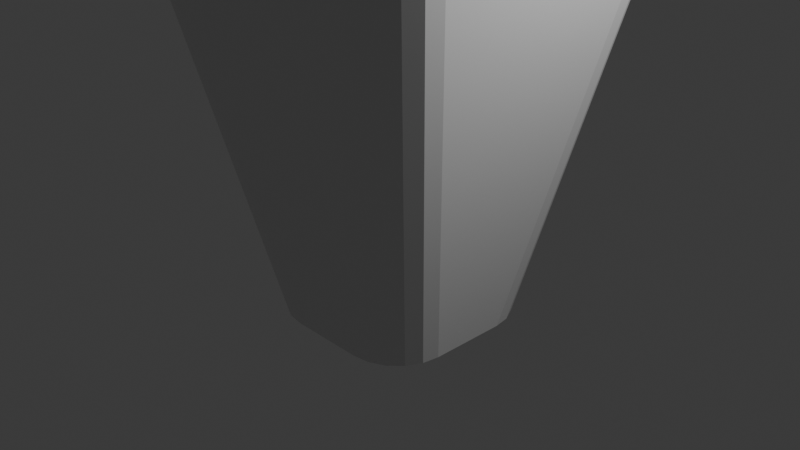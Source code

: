 # Source: pot_de_fleur.blend  (saved by Blender 4.1.23; exported with 4.5.12 LTS)
import bpy
from mathutils import Matrix  # noqa: F401  (used for matrix-valued properties, if any)

bpy.ops.wm.read_factory_settings(use_empty=True)
scene = bpy.context.scene
scene.name = 'Scene'

# ---- collections
col_collection = bpy.data.collections.new('Collection'); scene.collection.children.link(col_collection)

# ---- materials (node trees are filled in below, after node groups)
mat_material = bpy.data.materials.new('Material')
mat_material.alpha_threshold = 0.0
mat_material.use_transparent_shadow = False
mat_material.roughness = 0.5
mat_material.line_color = (0.0, 0.0, 0.0, 1.0)

# ---- material node trees
mat_material.use_nodes = True; mat_material.node_tree.nodes.clear()
_N = mat_material.node_tree.nodes; _L = mat_material.node_tree.links
n0 = _N.new('ShaderNodeOutputMaterial'); n0.name = 'Material Output'; n0.location = (300, 300)
n1 = _N.new('ShaderNodeBsdfPrincipled'); n1.name = 'Principled BSDF'; n1.location = (10, 300)
n1.inputs[3].default_value = 1.45
_L.new(n1.outputs[0], n0.inputs[0])
n0.is_active_output = True

# ---- world
world_world = bpy.data.worlds.new('World'); scene.world = world_world
world_world.use_nodes = True; world_world.node_tree.nodes.clear()
_N = world_world.node_tree.nodes; _L = world_world.node_tree.links
n0 = _N.new('ShaderNodeOutputWorld'); n0.name = 'World Output'; n0.location = (300, 300)
n1 = _N.new('ShaderNodeBackground'); n1.name = 'Background'; n1.location = (10, 300)
n1.inputs[0].default_value = (0.05088, 0.05088, 0.05088, 1.0)
_L.new(n1.outputs[0], n0.inputs[0])
n0.is_active_output = True
world_world.color = (0.05088, 0.05088, 0.05088)
world_world.use_sun_shadow = False
world_world.sun_shadow_jitter_overblur = 0.0

# ---- cameras
cam_camera = bpy.data.cameras.new('Camera')
cam_camera.clip_end = 100.0
cam_camera.ortho_scale = 7.314

# ---- lights
light_light = bpy.data.lights.new('Light', 'POINT')
light_light.transmission_factor = 0.0
light_light.use_soft_falloff = False
light_light.energy = 1000.0
light_light.shadow_soft_size = 0.1
light_light.shadow_maximum_resolution = 0.006
light_light.use_absolute_resolution = True

# ---- meshes
me_cube = bpy.data.meshes.new('Cube')
me_cube.from_pydata([(1.675, 1.682, 3.75), (1.675, -1.687, 3.75), (-1.688, 1.682, 3.75), (-1.688, -1.687, 3.75), (0.8031, -0.8031, -0.478), (-0.8031, -0.8031, -0.478), (0.8031, 0.8031, -0.478), (-0.8031, 0.8031, -0.478), (0.4207, 1.0, -1.0), (1.0, 0.4205, -1.0), (0.5997, 0.9716, -1.0), (0.7612, 0.8893, -1.0), (0.8894, 0.7611, -1.0), (0.9716, 0.5996, -1.0), (1.0, -0.4204, -1.0), (0.4207, -1.0, -1.0), (0.9716, -0.5995, -1.0), (0.8894, -0.7611, -1.0), (0.7612, -0.8893, -1.0), (0.5997, -0.9716, -1.0), (-1.0, 0.4205, -1.0), (-0.4204, 1.0, -1.0), (-0.9716, 0.5996, -1.0), (-0.8893, 0.7611, -1.0), (-0.7611, 0.8893, -1.0), (-0.5995, 0.9716, -1.0), (-0.4204, -1.0, -1.0), (-1.0, -0.4204, -1.0), (-0.5995, -0.9716, -1.0), (-0.7611, -0.8893, -1.0), (-0.8893, -0.7611, -1.0), (-0.9716, -0.5995, -1.0), (1.377, -1.968, 3.75), (1.957, -1.388, 3.75), (1.556, -1.94, 3.75), (1.718, -1.857, 3.75), (1.846, -1.729, 3.75), (1.928, -1.568, 3.75), (-1.969, -1.388, 3.75), (-1.389, -1.968, 3.75), (-1.94, -1.568, 3.75), (-1.858, -1.729, 3.75), (-1.73, -1.857, 3.75), (-1.568, -1.94, 3.75), (1.957, 1.384, 3.75), (1.377, 1.963, 3.75), (1.928, 1.563, 3.75), (1.846, 1.724, 3.75), (1.718, 1.852, 3.75), (1.556, 1.935, 3.75), (-1.389, 1.963, 3.75), (-1.969, 1.384, 3.75), (-1.568, 1.935, 3.75), (-1.73, 1.852, 3.75), (-1.858, 1.724, 3.75), (-1.94, 1.563, 3.75), (0.4287, 0.4329, 3.75), (0.4287, -0.438, 3.75), (-0.4409, 0.4329, 3.75), (-0.4409, -0.438, 3.75), (1.751, -1.762, 3.915), (-1.763, -1.762, 3.915), (1.751, 1.757, 3.915), (-1.763, 1.757, 3.915), (0.8394, -0.8391, -0.5033), (-0.8389, -0.8391, -0.5033), (0.8394, 0.8393, -0.5033), (-0.8389, 0.8393, -0.5033), (1.839, -1.851, 3.915), (1.439, -2.056, 3.915), (1.626, -2.027, 3.915), (1.795, -1.941, 3.915), (1.929, -1.807, 3.915), (2.015, -1.638, 3.915), (2.045, -1.451, 3.915), (-1.851, -1.851, 3.915), (-2.057, -1.451, 3.915), (-2.027, -1.638, 3.915), (-1.941, -1.807, 3.915), (-1.807, -1.941, 3.915), (-1.638, -2.027, 3.915), (-1.451, -2.056, 3.915), (1.839, 1.846, 3.915), (2.045, 1.446, 3.915), (2.015, 1.633, 3.915), (1.929, 1.802, 3.915), (1.795, 1.936, 3.915), (1.626, 2.022, 3.915), (1.439, 2.051, 3.915), (-1.851, 1.846, 3.915), (-1.451, 2.051, 3.915), (-1.638, 2.022, 3.915), (-1.807, 1.936, 3.915), (-1.941, 1.802, 3.915), (-2.027, 1.633, 3.915), (-2.057, 1.446, 3.915), (0.4482, -0.4576, 3.915), (-0.4604, -0.4576, 3.915), (0.4482, 0.4525, 3.915), (-0.4604, 0.4525, 3.915)], [], [(2, 3, 5, 7), (27, 38, 51, 20), (43, 39, 81, 80), (15, 32, 39, 26), (20, 22, 23, 24, 25, 21, 8, 10, 11, 12, 13, 9, 14, 16, 17, 18, 19, 15, 26, 28, 29, 30, 31, 27), (9, 44, 33, 14), (34, 35, 71, 70), (42, 43, 80, 79), (51, 38, 76, 95), (32, 34, 70, 69), (3, 1, 4, 5), (0, 2, 7, 6), (1, 0, 6, 4), (41, 42, 79, 78), (49, 45, 88, 87), (39, 32, 69, 81), (40, 41, 78, 77), (48, 49, 87, 86), (38, 40, 77, 76), (47, 48, 86, 85), (55, 51, 95, 94), (46, 47, 85, 84), (33, 44, 83, 74), (54, 55, 94, 93), (44, 46, 84, 83), (53, 54, 93, 92), (56, 58, 99, 98), (45, 50, 90, 88), (6, 7, 67, 66), (52, 53, 92, 91), (59, 58, 99, 97), (7, 5, 65, 67), (50, 52, 91, 90), (44, 9, 13, 46), (46, 13, 12, 47), (47, 12, 11, 48), (48, 11, 10, 49), (49, 10, 8, 45), (26, 39, 43, 28), (28, 43, 42, 29), (29, 42, 41, 30), (30, 41, 40, 31), (31, 40, 38, 27), (32, 15, 19, 34), (34, 19, 18, 35), (35, 18, 17, 36), (36, 17, 16, 37), (37, 16, 14, 33), (50, 21, 25, 52), (52, 25, 24, 53), (53, 24, 23, 54), (54, 23, 22, 55), (55, 22, 20, 51), (21, 50, 45, 8), (57, 56, 98, 96), (4, 6, 66, 64), (59, 57, 96, 97), (5, 4, 64, 65), (60, 61, 75, 81, 69, 68), (62, 60, 68, 74, 83, 82), (61, 63, 89, 95, 76, 75), (63, 62, 82, 88, 90, 89), (66, 67, 65, 64), (69, 70, 68), (70, 71, 68), (71, 72, 68), (72, 73, 68), (73, 74, 68), (76, 77, 75), (77, 78, 75), (78, 79, 75), (79, 80, 75), (80, 81, 75), (83, 84, 82), (84, 85, 82), (85, 86, 82), (86, 87, 82), (87, 88, 82), (90, 91, 89), (91, 92, 89), (92, 93, 89), (93, 94, 89), (94, 95, 89), (63, 61, 97, 99), (60, 61, 97, 96), (63, 62, 98, 99), (62, 60, 96, 98), (35, 36, 72, 71), (36, 37, 73, 72), (37, 33, 74, 73), (32, 39, 43, 42, 41, 40, 38, 51, 55, 54, 53, 52, 50, 45, 49, 48, 47, 46, 44, 33, 37, 36, 35, 34)])
_uv = me_cube.uv_layers.new(name='UVMap')
_uv.uv.foreach_set('vector', [0.8504, 0.5246, 0.8504, 0.7254, 0.8504, 0.7254, 0.8504, 0.5246, 0.375, 0.07245, 0.625, 0.03686, 0.625, 0.2131, 0.375, 0.1776, 0.6247, 0.9745, 0.625, 0.9631, 0.625, 0.9631, 0.6247, 0.9745, 0.375, 0.8224, 0.625, 0.7869, 0.625, 0.9631, 0.375, 0.9276, 0.125, 0.5724, 0.1285, 0.55, 0.1388, 0.5299, 0.1549, 0.5138, 0.1751, 0.5035, 0.1974, 0.5, 0.3026, 0.5, 0.325, 0.5035, 0.3451, 0.5138, 0.3612, 0.5299, 0.3715, 0.5501, 0.375, 0.5724, 0.375, 0.6776, 0.3715, 0.6999, 0.3612, 0.7201, 0.3452, 0.7362, 0.325, 0.7465, 0.3026, 0.75, 0.1974, 0.75, 0.1751, 0.7465, 0.1549, 0.7362, 0.1388, 0.7201, 0.1285, 0.6999, 0.125, 0.6776, 0.375, 0.5724, 0.625, 0.5369, 0.625, 0.7131, 0.375, 0.6776, 0.6247, 0.7755, 0.6239, 0.7651, 0.6239, 0.7651, 0.6247, 0.7755, 0.6215, 1.0, 0.6247, 0.9745, 0.6247, 0.9745, 0.6215, 1.0, 0.625, 0.2131, 0.625, 0.03686, 0.625, 0.03686, 0.625, 0.2131, 0.625, 0.7869, 0.6247, 0.7755, 0.6247, 0.7755, 0.625, 0.7869, 0.8504, 0.7254, 0.6496, 0.7254, 0.6496, 0.7254, 0.8504, 0.7254, 0.6496, 0.5246, 0.8504, 0.5246, 0.8504, 0.5246, 0.6496, 0.5246, 0.6496, 0.7254, 0.6496, 0.5246, 0.6496, 0.5246, 0.6496, 0.7254, 0.6239, 0.01509, 0.6215, 0.0, 0.6215, 0.0, 0.6239, 0.01509, 0.6247, 0.4745, 0.625, 0.4631, 0.625, 0.4631, 0.6247, 0.4745, 0.625, 0.9631, 0.625, 0.7869, 0.625, 0.7869, 0.625, 0.9631, 0.6247, 0.02545, 0.6239, 0.01509, 0.6239, 0.01509, 0.6247, 0.02545, 0.6239, 0.4849, 0.6247, 0.4745, 0.6247, 0.4745, 0.6239, 0.4849, 0.625, 0.03686, 0.6247, 0.02545, 0.6247, 0.02545, 0.625, 0.03686, 0.6239, 0.5151, 0.6239, 0.4849, 0.6239, 0.4849, 0.6239, 0.5151, 0.6247, 0.2246, 0.625, 0.2131, 0.625, 0.2131, 0.6247, 0.2246, 0.6247, 0.5254, 0.6239, 0.5151, 0.6239, 0.5151, 0.6247, 0.5254, 0.625, 0.7131, 0.625, 0.5369, 0.625, 0.5369, 0.625, 0.7131, 0.6239, 0.2349, 0.6247, 0.2246, 0.6247, 0.2246, 0.6239, 0.2349, 0.625, 0.5369, 0.6247, 0.5254, 0.6247, 0.5254, 0.625, 0.5369, 0.6239, 0.2651, 0.6239, 0.2349, 0.6239, 0.2349, 0.6239, 0.2651, 0.0, 0.0, 0.0, 0.0, 0.0, 0.0, 0.0, 0.0, 0.625, 0.4631, 0.625, 0.2869, 0.625, 0.2869, 0.625, 0.4631, 0.6496, 0.5246, 0.8504, 0.5246, 0.8504, 0.5246, 0.6496, 0.5246, 0.6247, 0.2755, 0.6239, 0.2651, 0.6239, 0.2651, 0.6247, 0.2755, 0.0, 0.0, 0.0, 0.0, 0.0, 0.0, 0.0, 0.0, 0.8504, 0.5246, 0.8504, 0.7254, 0.8504, 0.7254, 0.8504, 0.5246, 0.625, 0.2869, 0.6247, 0.2755, 0.6247, 0.2755, 0.625, 0.2869, 0.625, 0.5369, 0.375, 0.5724, 0.3747, 0.55, 0.6247, 0.5254, 0.6247, 0.5254, 0.3747, 0.55, 0.3739, 0.5298, 0.6239, 0.5151, 0.6239, 0.5151, 0.3739, 0.5298, 0.3739, 0.4702, 0.6239, 0.4849, 0.6239, 0.4849, 0.3739, 0.4702, 0.3747, 0.45, 0.6247, 0.4745, 0.6247, 0.4745, 0.3747, 0.45, 0.375, 0.4276, 0.625, 0.4631, 0.375, 0.9276, 0.625, 0.9631, 0.6247, 0.9745, 0.3747, 0.95, 0.3747, 0.95, 0.6247, 0.9745, 0.6215, 1.0, 0.375, 1.0, 0.375, 0.0, 0.6215, 0.0, 0.6239, 0.01509, 0.3739, 0.0298, 0.3739, 0.0298, 0.6239, 0.01509, 0.6247, 0.02545, 0.3747, 0.05004, 0.3747, 0.05004, 0.6247, 0.02545, 0.625, 0.03686, 0.375, 0.07245, 0.625, 0.7869, 0.375, 0.8224, 0.3747, 0.8, 0.6247, 0.7755, 0.6247, 0.7755, 0.3747, 0.8, 0.3739, 0.7798, 0.6239, 0.7651, 0.6239, 0.7651, 0.3739, 0.7798, 0.3739, 0.7202, 0.6239, 0.7349, 0.6239, 0.7349, 0.3739, 0.7202, 0.3747, 0.7, 0.6247, 0.7246, 0.6247, 0.7246, 0.3747, 0.7, 0.375, 0.6776, 0.625, 0.7131, 0.625, 0.2869, 0.375, 0.3224, 0.3747, 0.3, 0.6247, 0.2755, 0.6247, 0.2755, 0.3747, 0.3, 0.3739, 0.2798, 0.6239, 0.2651, 0.6239, 0.2651, 0.3739, 0.2798, 0.3739, 0.2202, 0.6239, 0.2349, 0.6239, 0.2349, 0.3739, 0.2202, 0.3747, 0.2, 0.6247, 0.2246, 0.6247, 0.2246, 0.3747, 0.2, 0.375, 0.1776, 0.625, 0.2131, 0.375, 0.3224, 0.625, 0.2869, 0.625, 0.4631, 0.375, 0.4276, 0.0, 0.0, 0.0, 0.0, 0.0, 0.0, 0.0, 0.0, 0.6496, 0.7254, 0.6496, 0.5246, 0.6496, 0.5246, 0.6496, 0.7254, 0.0, 0.0, 0.0, 0.0, 0.0, 0.0, 0.0, 0.0, 0.8504, 0.7254, 0.6496, 0.7254, 0.6496, 0.7254, 0.8504, 0.7254, 0.6496, 0.7254, 0.8504, 0.7254, 0.8504, 0.7254, 0.8381, 0.75, 0.6619, 0.75, 0.6496, 0.7254, 0.6496, 0.5246, 0.6496, 0.7254, 0.6496, 0.7254, 0.625, 0.7131, 0.625, 0.5369, 0.6496, 0.5246, 0.8504, 0.7254, 0.8504, 0.5246, 0.8504, 0.5246, 0.875, 0.5369, 0.875, 0.7131, 0.8504, 0.7254, 0.8504, 0.5246, 0.6496, 0.5246, 0.6496, 0.5246, 0.6619, 0.5, 0.8381, 0.5, 0.8504, 0.5246, 0.6496, 0.5246, 0.8504, 0.5246, 0.8504, 0.7254, 0.6496, 0.7254, 0.625, 0.7869, 0.6247, 0.7755, 0.623, 0.7623, 0.6247, 0.7755, 0.625, 0.7652, 0.623, 0.7623, 0.625, 0.7652, 0.625, 0.757, 0.623, 0.7623, 0.625, 0.757, 0.6208, 0.75, 0.623, 0.7623, 0.6208, 0.75, 0.6193, 0.75, 0.623, 0.7623, 0.625, 0.03686, 0.6247, 0.02545, 0.623, 0.01231, 0.6247, 0.02545, 0.625, 0.01519, 0.623, 0.01231, 0.625, 0.01519, 0.625, 0.007039, 0.623, 0.01231, 0.625, 0.007039, 0.6208, 0.0, 0.623, 0.01231, 0.6208, 0.0, 0.6193, 0.0, 0.623, 0.01231, 0.6193, 0.5, 0.6209, 0.4991, 0.623, 0.4877, 0.6209, 0.4991, 0.625, 0.493, 0.623, 0.4877, 0.625, 0.493, 0.625, 0.4848, 0.623, 0.4877, 0.625, 0.4848, 0.625, 0.4745, 0.623, 0.4877, 0.625, 0.4745, 0.625, 0.4631, 0.623, 0.4877, 0.6193, 0.25, 0.6209, 0.2491, 0.623, 0.2377, 0.6209, 0.2491, 0.625, 0.243, 0.623, 0.2377, 0.625, 0.243, 0.625, 0.2348, 0.623, 0.2377, 0.625, 0.2348, 0.625, 0.2245, 0.623, 0.2377, 0.625, 0.2245, 0.625, 0.2131, 0.623, 0.2377, 0.8504, 0.5246, 0.8504, 0.7254, 0.8504, 0.7254, 0.8504, 0.5246, 0.6496, 0.7254, 0.8504, 0.7254, 0.8504, 0.7254, 0.6496, 0.7254, 0.8504, 0.5246, 0.6496, 0.5246, 0.6496, 0.5246, 0.8504, 0.5246, 0.6496, 0.5246, 0.6496, 0.7254, 0.6496, 0.7254, 0.6496, 0.5246, 0.6239, 0.7651, 0.6239, 0.7349, 0.6239, 0.7349, 0.6239, 0.7651, 0.6239, 0.7349, 0.6247, 0.7246, 0.6247, 0.7246, 0.6239, 0.7349, 0.6247, 0.7246, 0.625, 0.7131, 0.625, 0.7131, 0.6247, 0.7246, 0.0, 0.0, 0.0, 0.0, 0.0, 0.0, 0.0, 0.0, 0.0, 0.0, 0.0, 0.0, 0.0, 0.0, 0.0, 0.0, 0.0, 0.0, 0.0, 0.0, 0.0, 0.0, 0.0, 0.0, 0.0, 0.0, 0.0, 0.0, 0.0, 0.0, 0.0, 0.0, 0.0, 0.0, 0.0, 0.0, 0.0, 0.0, 0.0, 0.0, 0.0, 0.0, 0.0, 0.0, 0.0, 0.0, 0.0, 0.0])
me_cube.materials.append(mat_material)
me_cube.use_mirror_vertex_groups = False
me_cube.update()

# ---- objects
ob_pot_de_fleur_1 = bpy.data.objects.new('Pot de fleur 1', me_cube)
ob_light = bpy.data.objects.new('Light', light_light)
ob_camera = bpy.data.objects.new('Camera', cam_camera)

# ---- transforms, parenting, visibility, modifiers, constraints
ob_pot_de_fleur_1.location = (0.0, 0.0, 0.0)
ob_pot_de_fleur_1.lock_rotations_4d = False
ob_pot_de_fleur_1.empty_display_type = 'ARROWS'
ob_pot_de_fleur_1.lineart.crease_threshold = 0.0
ob_light.location = (4.076, 1.005, 5.904)
ob_light.rotation_euler = (0.6503, 0.05522, 1.866)
ob_light.lock_rotations_4d = False
ob_light.empty_display_type = 'ARROWS'
ob_light.color = (0.0, 0.0, 0.0, 0.0)
ob_light.lineart.crease_threshold = 0.0
ob_camera.location = (7.359, -6.926, 4.958)
ob_camera.rotation_euler = (1.109, 0.0, 0.8149)
ob_camera.lock_rotations_4d = False
ob_camera.empty_display_type = 'ARROWS'
ob_camera.color = (0.0, 0.0, 0.0, 0.0)
ob_camera.display_type = 'WIRE'
ob_camera.lineart.crease_threshold = 0.0

# ---- collection membership
col_collection.objects.link(ob_pot_de_fleur_1)
col_collection.objects.link(ob_light)
col_collection.objects.link(ob_camera)

# ---- scene / render settings (as saved in the file)
scene.camera = ob_camera
scene.frame_start = 1; scene.frame_end = 250; scene.frame_set(1)
scene.render.engine = 'BLENDER_EEVEE_NEXT'
scene.cycles.sampling_pattern = 'TABULATED_SOBOL'
scene.eevee.ray_tracing_options.trace_max_roughness = 0.0
bpy.context.view_layer.update()
